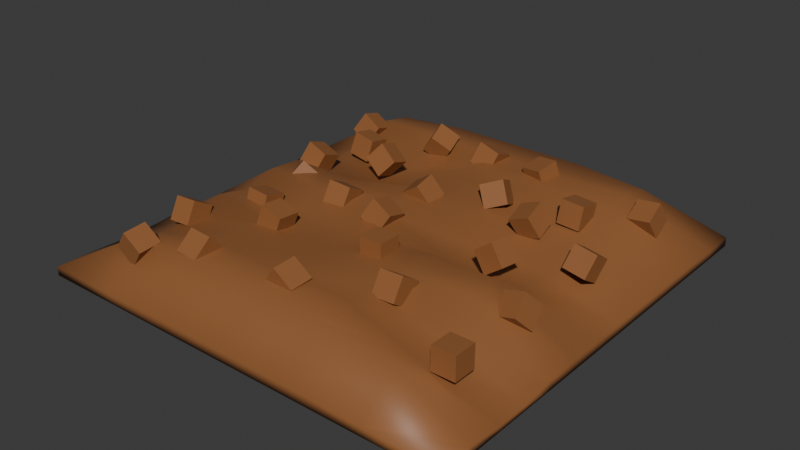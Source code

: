 # Source: Compost.blend  (saved by Blender 4.0.36; exported with 4.5.12 LTS)
import bpy
from mathutils import Matrix  # noqa: F401  (used for matrix-valued properties, if any)

bpy.ops.wm.read_factory_settings(use_empty=True)
scene = bpy.context.scene
scene.name = 'Scene'

# ---- collections
col_collection = bpy.data.collections.new('Collection'); scene.collection.children.link(col_collection)

# ---- images (referenced by path relative to the original .blend; pixels are not part of the script)
import os
ASSET_DIR = os.environ.get("B2B_ASSET_DIR", "")  # directory of the original .blend (textures are referenced by path, not embedded)
HERE = os.path.dirname(os.path.abspath(__file__))  # packed textures are extracted next to this script under _unpacked/

def load_image(name, relpath, width, height, colorspace="sRGB"):
    """Load a texture the original file referenced (path relative to the .blend, or extracted next to this script)."""
    p = next((c for c in (os.path.join(HERE, relpath), os.path.join(ASSET_DIR, relpath)) if relpath and os.path.exists(c)), "")
    if p:
        img = bpy.data.images.load(p, check_existing=True)
        img.name = name
    else:  # same state as the original file: an image datablock whose file is absent (Cycles renders it pink)
        img = bpy.data.images.new(name, width, height)
        img.source = "FILE"
        img.filepath = "//" + (relpath or name)
    img.colorspace_settings.name = colorspace
    return img
img_watered = load_image('Watered', 'Materials/Watered.png', 1024, 1024, 'sRGB')

# ---- materials (node trees are filled in below, after node groups)
mat_material = bpy.data.materials.new('Material')

# ---- material node trees
mat_material.use_nodes = True; mat_material.node_tree.nodes.clear()
_N = mat_material.node_tree.nodes; _L = mat_material.node_tree.links
n0 = _N.new('ShaderNodeBsdfPrincipled'); n0.name = 'Principled BSDF'; n0.location = (10, 300)
n0.inputs[0].default_value = (0.2962, 0.117, 0.03954, 1.0)
n0.inputs[3].default_value = 1.45
n1 = _N.new('ShaderNodeOutputMaterial'); n1.name = 'Material Output'; n1.location = (300, 300)
n2 = _N.new('ShaderNodeTexImage'); n2.name = 'Image Texture'; n2.location = (-457, 257)
n2.image = img_watered
_L.new(n0.outputs[0], n1.inputs[0])
n1.is_active_output = True

# ---- world
world_world = bpy.data.worlds.new('World'); scene.world = world_world
world_world.use_nodes = True; world_world.node_tree.nodes.clear()
_N = world_world.node_tree.nodes; _L = world_world.node_tree.links
n0 = _N.new('ShaderNodeOutputWorld'); n0.name = 'World Output'; n0.location = (300, 300)
n1 = _N.new('ShaderNodeBackground'); n1.name = 'Background'; n1.location = (10, 300)
n1.inputs[0].default_value = (0.05088, 0.05088, 0.05088, 1.0)
_L.new(n1.outputs[0], n0.inputs[0])
n0.is_active_output = True
world_world.color = (0.05088, 0.05088, 0.05088)
world_world.use_sun_shadow = False
world_world.sun_shadow_jitter_overblur = 0.0

# ---- meshes
me_cube_001 = bpy.data.meshes.new('Cube.001')
me_cube_001.from_pydata([(0.1078, -0.3706, 0.1962), (0.1078, -0.3706, 0.3026), (0.1078, -0.2642, 0.1962), (0.1078, -0.2642, 0.3026), (0.2142, -0.3706, 0.1962), (0.2142, -0.3706, 0.3026), (0.2142, -0.2642, 0.1962), (0.2142, -0.2642, 0.3026), (0.7412, -0.731, 0.1469), (0.7412, -0.731, 0.2532), (0.7412, -0.6246, 0.1469), (0.7412, -0.6246, 0.2532), (0.8476, -0.731, 0.1469), (0.8476, -0.731, 0.2532), (0.8476, -0.6246, 0.1469), (0.8476, -0.6246, 0.2532), (0.7665, -0.2911, 0.1122), (0.7341, -0.3598, 0.1866), (0.7542, -0.2108, 0.181), (0.7217, -0.2796, 0.2554), (0.8671, -0.3034, 0.1447), (0.8346, -0.3722, 0.2191), (0.8547, -0.2232, 0.2135), (0.8223, -0.2919, 0.2879), (0.7361, 0.0906, 0.1911), (0.7522, 0.146, 0.2805), (0.7315, 0.1813, 0.1357), (0.7476, 0.2367, 0.2251), (0.8412, 0.08604, 0.175), (0.8573, 0.1414, 0.2644), (0.8366, 0.1768, 0.1196), (0.8527, 0.2322, 0.209), (0.7507, 0.6363, 0.1209), (0.7365, 0.5836, 0.2123), (0.7469, 0.7286, 0.1736), (0.7327, 0.6759, 0.265), (0.8561, 0.6325, 0.1351), (0.8419, 0.5798, 0.2265), (0.8523, 0.7248, 0.1878), (0.8381, 0.6721, 0.2792), (0.1964, 0.6055, 0.2803), (0.2987, 0.581, 0.2964), (0.2169, 0.707, 0.3047), (0.3191, 0.6825, 0.3208), (0.2174, 0.6259, 0.178), (0.3197, 0.6014, 0.1941), (0.2378, 0.7274, 0.2024), (0.3401, 0.7029, 0.2185), (-0.0745, 0.5884, 0.2358), (-0.04477, 0.6263, 0.3307), (-0.08011, 0.6877, 0.1979), (-0.05038, 0.7256, 0.2927), (0.0275, 0.5828, 0.2061), (0.05723, 0.6207, 0.3009), (0.0219, 0.6821, 0.1682), (0.05163, 0.72, 0.263), (-0.02324, 0.1289, 0.1668), (-0.08203, 0.1089, 0.2533), (-0.02932, 0.2332, 0.1868), (-0.08811, 0.2133, 0.2732), (0.06523, 0.1228, 0.2256), (0.00644, 0.1029, 0.312), (0.05915, 0.2271, 0.2456), (0.0003627, 0.2072, 0.332), (-0.07971, -0.16, 0.244), (-0.02938, -0.1318, 0.3334), (-0.08696, -0.05766, 0.2158), (-0.03662, -0.02947, 0.3052), (0.01375, -0.1672, 0.1936), (0.06408, -0.1391, 0.283), (0.006501, -0.0649, 0.1655), (0.05684, -0.03672, 0.2549), (0.3564, -0.5922, 0.2321), (0.3524, -0.5339, 0.321), (0.3576, -0.5032, 0.1738), (0.3536, -0.4449, 0.2627), (0.4627, -0.591, 0.2361), (0.4587, -0.5327, 0.325), (0.4639, -0.502, 0.1778), (0.4599, -0.4437, 0.2667), (0.4555, 0.2193, 0.1658), (0.4159, 0.1837, 0.2579), (0.4484, 0.3193, 0.2013), (0.4088, 0.2837, 0.2934), (0.554, 0.2122, 0.2054), (0.5144, 0.1766, 0.2975), (0.5469, 0.3122, 0.2409), (0.5073, 0.2766, 0.3331), (-0.6391, 0.3995, 0.1909), (-0.6181, 0.4205, 0.2931), (-0.6412, 0.5038, 0.1699), (-0.6202, 0.5248, 0.2721), (-0.5348, 0.3974, 0.1699), (-0.5138, 0.4184, 0.2721), (-0.5369, 0.5017, 0.1489), (-0.5159, 0.5227, 0.2511), (-0.5477, -0.005421, 0.3107), (-0.478, 0.03416, 0.2407), (-0.6234, 0.05797, 0.2711), (-0.5537, 0.09755, 0.2011), (-0.5747, -0.08115, 0.241), (-0.505, -0.04157, 0.171), (-0.6504, -0.01776, 0.2014), (-0.5807, 0.02182, 0.1314), (-0.3839, -0.455, 0.2199), (-0.3515, -0.4456, 0.3208), (-0.3854, -0.349, 0.2105), (-0.353, -0.3396, 0.3114), (-0.2826, -0.4565, 0.1875), (-0.2502, -0.4471, 0.2884), (-0.2841, -0.3505, 0.178), (-0.2517, -0.3411, 0.279), (-0.7287, -0.6178, 0.1988), (-0.7338, -0.565, 0.291), (-0.7273, -0.5255, 0.146), (-0.7324, -0.4726, 0.2382), (-0.6224, -0.6165, 0.2039), (-0.6275, -0.5636, 0.2961), (-0.6211, -0.5241, 0.151), (-0.6262, -0.4713, 0.2433), (-0.4125, -0.8449, 0.2549), (-0.4068, -0.7672, 0.3273), (-0.4149, -0.7723, 0.1772), (-0.4092, -0.6946, 0.2496), (-0.3062, -0.8474, 0.2492), (-0.3006, -0.7697, 0.3216), (-0.3087, -0.7748, 0.1715), (-0.303, -0.6971, 0.2439), (-0.007089, -0.7751, 0.2351), (0.0564, -0.7821, 0.3202), (-0.004787, -0.669, 0.2421), (0.0587, -0.6759, 0.3272), (0.07826, -0.7728, 0.1716), (0.1417, -0.7798, 0.2567), (0.08056, -0.6667, 0.1786), (0.144, -0.6736, 0.2637), (0.6157, -0.1404, 0.2414), (0.5303, -0.1342, 0.1782), (0.6279, -0.03486, 0.2351), (0.5425, -0.02865, 0.172), (0.5535, -0.1281, 0.3268), (0.468, -0.1219, 0.2637), (0.5657, -0.0226, 0.3206), (0.4803, -0.01639, 0.2575), (-0.4326, 0.2804, 0.2613), (-0.3663, 0.314, 0.3374), (-0.4448, 0.3806, 0.2277), (-0.3785, 0.4142, 0.3038), (-0.3503, 0.2682, 0.195), (-0.284, 0.3018, 0.2711), (-0.3625, 0.3684, 0.1614), (-0.2962, 0.402, 0.2375), (0.1795, 0.3068, 0.299), (0.2698, 0.3508, 0.3341), (0.1514, 0.3996, 0.255), (0.2417, 0.4435, 0.2902), (0.2282, 0.2788, 0.2087), (0.3185, 0.3227, 0.2438), (0.2002, 0.3716, 0.1647), (0.2905, 0.4155, 0.1998), (0.532, 0.3658, 0.2105), (0.5383, 0.3859, 0.3148), (0.5314, 0.4703, 0.1904), (0.5377, 0.4904, 0.2947), (0.6382, 0.3652, 0.2041), (0.6445, 0.3853, 0.3084), (0.6376, 0.4697, 0.1841), (0.6439, 0.4898, 0.2883), (-0.2741, 0.6334, 0.1613), (-0.3555, 0.5959, 0.2186), (-0.2927, 0.7312, 0.1989), (-0.3742, 0.6936, 0.2561), (-0.2081, 0.6148, 0.2427), (-0.2896, 0.5772, 0.3), (-0.2268, 0.7125, 0.2803), (-0.3082, 0.675, 0.3375), (-0.7733, 0.5731, 0.2182), (-0.7213, 0.6031, 0.306), (-0.7814, 0.6748, 0.1881), (-0.7293, 0.7049, 0.2759), (-0.6809, 0.565, 0.1661), (-0.6288, 0.5951, 0.2539), (-0.6889, 0.6668, 0.1361), (-0.6369, 0.6968, 0.2239), (-0.7238, 0.144, 0.2112), (-0.6872, 0.1807, 0.3042), (-0.7306, 0.2437, 0.1746), (-0.6939, 0.2803, 0.2675), (-0.6242, 0.1373, 0.1746), (-0.5875, 0.1739, 0.2675), (-0.6309, 0.2369, 0.1379), (-0.5943, 0.2736, 0.2308), (-0.5719, -0.3466, 0.189), (-0.5635, -0.3173, 0.2909), (-0.5731, -0.2444, 0.1596), (-0.5647, -0.215, 0.2615), (-0.4658, -0.3478, 0.1806), (-0.4574, -0.3185, 0.2825), (-0.467, -0.2456, 0.1512), (-0.4586, -0.2162, 0.2531), (-0.3149, -0.0521, 0.183), (-0.3055, -0.1467, 0.2307), (-0.3091, -0.00378, 0.2776), (-0.2997, -0.09839, 0.3253), (-0.2091, -0.04629, 0.1735), (-0.1996, -0.1409, 0.2212), (-0.2033, 0.002028, 0.2681), (-0.1938, -0.09259, 0.3159), (-0.6934, -0.9138, 0.2046), (-0.6308, -0.9238, 0.2901), (-0.6901, -0.8079, 0.2145), (-0.6276, -0.8179, 0.3), (-0.6074, -0.9106, 0.142), (-0.5448, -0.9205, 0.2275), (-0.6042, -0.8047, 0.152), (-0.5416, -0.8146, 0.2374), (1.005, 1.005, 0.04072), (1.005, 1.005, -6.333e-06), (1.005, -1.005, 0.04072), (1.005, -1.005, -6.244e-06), (-1.005, 1.005, 0.04072), (-1.005, 1.005, -6.363e-06), (-1.005, -1.005, 0.04072), (-1.005, -1.005, -6.303e-06), (-1.005, 0.85, -6.363e-06), (-1.005, 0.6955, -6.288e-06), (-1.005, 0.5409, -6.244e-06), (-1.005, 0.3864, -6.288e-06), (-1.005, 0.2318, -6.333e-06), (-1.005, 0.07727, -6.273e-06), (-1.005, -0.07727, -6.273e-06), (-1.005, -0.2318, -6.288e-06), (-1.005, -0.3864, -6.258e-06), (-1.005, -0.5409, -6.303e-06), (-1.005, -0.6955, -6.288e-06), (-1.005, -0.85, -6.318e-06), (1.005, 0.85, 0.04072), (1.005, 0.6955, 0.04609), (1.005, 0.5409, 0.04609), (1.005, 0.3864, 0.04609), (1.005, 0.2318, 0.04609), (1.005, 0.07727, 0.04609), (1.005, -0.07727, 0.04609), (1.005, -0.2318, 0.04609), (1.005, -0.3864, 0.04609), (1.005, -0.5409, 0.02489), (1.005, -0.6955, 0.02489), (1.005, -0.85, 0.04072), (-1.005, -0.85, 0.04072), (-1.005, -0.6955, 0.03451), (-1.005, -0.5409, 0.03451), (-1.005, -0.3864, 0.04609), (-1.005, -0.2283, 0.0395), (-1.005, -0.08075, 0.04855), (-1.005, 0.07727, 0.04609), (-1.005, 0.2318, 0.04609), (-1.005, 0.3864, 0.04609), (-1.005, 0.5409, 0.04609), (-1.005, 0.6955, 0.04609), (-1.005, 0.85, 0.04072), (1.005, -0.85, -6.333e-06), (1.005, -0.6955, -6.288e-06), (1.005, -0.5409, -6.333e-06), (1.005, -0.3864, -6.333e-06), (1.005, -0.2318, -6.333e-06), (1.005, -0.07727, -6.333e-06), (1.005, 0.07727, -6.288e-06), (1.005, 0.2318, -6.348e-06), (1.005, 0.3864, -6.363e-06), (1.005, 0.5409, -6.333e-06), (1.005, 0.6955, -6.303e-06), (1.005, 0.85, -6.333e-06), (0.6697, 1.005, -6.363e-06), (0.3348, 1.005, -6.393e-06), (2.36e-07, 1.005, -6.348e-06), (-0.3348, 1.005, -6.303e-06), (-0.6697, 1.005, -6.333e-06), (0.6697, -1.005, 0.04072), (0.3348, -1.005, 0.04609), (1.376e-07, -1.005, 0.04609), (-0.3348, -1.005, 0.04609), (-0.6697, -1.005, 0.04072), (-0.6697, -1.005, -6.273e-06), (-0.3348, -1.005, -6.288e-06), (2.36e-07, -1.005, -6.288e-06), (0.3348, -1.005, -6.333e-06), (0.6697, -1.005, -6.363e-06), (-0.6697, 1.005, 0.04072), (-0.3348, 1.005, 0.04609), (2.753e-07, 1.005, 0.04609), (0.3348, 1.005, 0.04609), (0.6697, 1.005, 0.04072), (0.6697, 0.85, 0.01796), (0.3348, 0.85, 0.01796), (2.36e-07, 0.85, 0.01796), (-0.3348, 0.85, 0.01796), (-0.6697, 0.85, 0.01796), (0.6697, 0.6955, 0.01796), (0.3348, 0.6955, 0.01796), (2.065e-07, 0.6955, 0.01796), (-0.3348, 0.6955, 0.01796), (-0.6697, 0.6955, 0.01796), (0.6697, 0.5409, 0.01796), (0.3348, 0.5409, 0.01796), (2.311e-07, 0.5409, 0.01796), (-0.3348, 0.5409, 0.01796), (-0.6697, 0.5409, 0.01796), (0.6697, 0.3864, 0.01796), (0.3348, 0.3864, 0.01796), (2.175e-07, 0.3864, 0.01796), (-0.3348, 0.3864, 0.01796), (-0.6697, 0.3864, 0.01796), (0.6697, 0.2318, 0.01796), (0.3348, 0.2318, 0.01796), (2.065e-07, 0.2318, 0.01796), (-0.3348, 0.2318, 0.01796), (-0.6697, 0.2318, 0.01796), (0.6697, 0.07727, 0.01796), (0.3348, 0.07727, 0.01796), (2.016e-07, 0.07727, 0.01796), (-0.3348, 0.07727, 0.01796), (-0.6697, 0.07727, 0.01796), (0.6697, -0.07727, 0.01796), (0.3348, -0.07727, 0.01796), (1.966e-07, -0.07727, 0.01796), (-0.3348, -0.07727, 0.01796), (-0.6697, -0.07727, 0.01796), (0.6697, -0.2318, 0.01796), (0.3348, -0.2318, 0.01796), (1.868e-07, -0.2318, 0.01796), (-0.3348, -0.2318, 0.01796), (-0.6697, -0.2318, 0.01796), (0.6697, -0.3864, 0.01796), (0.3348, -0.3864, 0.01796), (1.77e-07, -0.3864, 0.01796), (-0.3348, -0.3864, 0.01796), (-0.6697, -0.3864, 0.01796), (0.6697, -0.5409, 0.01796), (0.3348, -0.5409, 0.01796), (1.671e-07, -0.5409, 0.01796), (-0.3348, -0.5409, 0.01796), (-0.6697, -0.5409, 0.01796), (0.6697, -0.6955, 0.01796), (0.3348, -0.6955, 0.01796), (1.966e-07, -0.6955, 0.01796), (-0.3348, -0.6955, 0.01796), (-0.6697, -0.6955, 0.01796), (0.6697, -0.85, 0.01796), (0.3348, -0.85, 0.01796), (1.573e-07, -0.85, 0.01796), (-0.3348, -0.85, 0.01796), (-0.6697, -0.85, 0.01796), (-0.6697, 0.85, 0.2242), (-0.3348, 0.85, 0.2514), (2.753e-07, 0.85, 0.2514), (0.3348, 0.85, 0.2514), (0.6697, 0.85, 0.2242), (-0.6697, 0.6955, 0.2514), (-0.3348, 0.6955, 0.2514), (2.556e-07, 0.6955, 0.2514), (0.3348, 0.6955, 0.2514), (0.6697, 0.6955, 0.2514), (-0.6697, 0.5409, 0.1535), (-0.3348, 0.5409, 0.1535), (2.851e-07, 0.5409, 0.2514), (0.3348, 0.5409, 0.2514), (0.6697, 0.5409, 0.2514), (-0.6697, 0.3864, 0.1535), (-0.3348, 0.3864, 0.1535), (2.458e-07, 0.3864, 0.2514), (0.3348, 0.3864, 0.1957), (0.6697, 0.3864, 0.1957), (-0.6697, 0.2318, 0.1535), (-0.3348, 0.2318, 0.1535), (2.605e-07, 0.2318, 0.2514), (0.3348, 0.2318, 0.1957), (0.6697, 0.2318, 0.1957), (-0.6697, 0.07727, 0.2514), (-0.3348, 0.07727, 0.2514), (2.556e-07, 0.07727, 0.2514), (0.3348, 0.07727, 0.1448), (0.6697, 0.07727, 0.1448), (-0.6697, -0.08075, 0.2638), (-0.3348, -0.07727, 0.2514), (2.495e-07, -0.07727, 0.2514), (0.3348, -0.07727, 0.1448), (0.6697, -0.07727, 0.1448), (-0.6697, -0.2283, 0.218), (-0.3348, -0.2318, 0.2181), (2.36e-07, -0.2318, 0.2181), (0.3348, -0.2318, 0.2514), (0.6697, -0.2318, 0.2514), (-0.6697, -0.3864, 0.2514), (-0.3348, -0.3864, 0.2181), (2.458e-07, -0.3864, 0.2181), (0.3348, -0.3864, 0.2514), (0.6697, -0.3864, 0.2514), (-0.6697, -0.5409, 0.1927), (-0.3348, -0.5409, 0.2514), (2.163e-07, -0.5409, 0.2514), (0.3348, -0.5409, 0.2514), (0.6697, -0.5409, 0.144), (-0.6697, -0.6955, 0.1927), (-0.3348, -0.6955, 0.2514), (2.507e-07, -0.6955, 0.2514), (0.3348, -0.6955, 0.2514), (0.6697, -0.6955, 0.144), (-0.6697, -0.85, 0.2242), (-0.3348, -0.85, 0.2514), (2.261e-07, -0.85, 0.2514), (0.3348, -0.85, 0.2514), (0.6697, -0.85, 0.2242)], [], [(0, 1, 3, 2), (2, 3, 7, 6), (6, 7, 5, 4), (4, 5, 1, 0), (2, 6, 4, 0), (7, 3, 1, 5), (8, 9, 11, 10), (10, 11, 15, 14), (14, 15, 13, 12), (12, 13, 9, 8), (10, 14, 12, 8), (15, 11, 9, 13), (16, 17, 19, 18), (18, 19, 23, 22), (22, 23, 21, 20), (20, 21, 17, 16), (18, 22, 20, 16), (23, 19, 17, 21), (24, 25, 27, 26), (26, 27, 31, 30), (30, 31, 29, 28), (28, 29, 25, 24), (26, 30, 28, 24), (31, 27, 25, 29), (32, 33, 35, 34), (34, 35, 39, 38), (38, 39, 37, 36), (36, 37, 33, 32), (34, 38, 36, 32), (39, 35, 33, 37), (40, 41, 43, 42), (42, 43, 47, 46), (46, 47, 45, 44), (44, 45, 41, 40), (42, 46, 44, 40), (47, 43, 41, 45), (48, 49, 51, 50), (50, 51, 55, 54), (54, 55, 53, 52), (52, 53, 49, 48), (50, 54, 52, 48), (55, 51, 49, 53), (56, 57, 59, 58), (58, 59, 63, 62), (62, 63, 61, 60), (60, 61, 57, 56), (58, 62, 60, 56), (63, 59, 57, 61), (64, 65, 67, 66), (66, 67, 71, 70), (70, 71, 69, 68), (68, 69, 65, 64), (66, 70, 68, 64), (71, 67, 65, 69), (72, 73, 75, 74), (74, 75, 79, 78), (78, 79, 77, 76), (76, 77, 73, 72), (74, 78, 76, 72), (79, 75, 73, 77), (80, 81, 83, 82), (82, 83, 87, 86), (86, 87, 85, 84), (84, 85, 81, 80), (82, 86, 84, 80), (87, 83, 81, 85), (88, 89, 91, 90), (90, 91, 95, 94), (94, 95, 93, 92), (92, 93, 89, 88), (90, 94, 92, 88), (95, 91, 89, 93), (96, 97, 99, 98), (98, 99, 103, 102), (102, 103, 101, 100), (100, 101, 97, 96), (98, 102, 100, 96), (103, 99, 97, 101), (104, 105, 107, 106), (106, 107, 111, 110), (110, 111, 109, 108), (108, 109, 105, 104), (106, 110, 108, 104), (111, 107, 105, 109), (112, 113, 115, 114), (114, 115, 119, 118), (118, 119, 117, 116), (116, 117, 113, 112), (114, 118, 116, 112), (119, 115, 113, 117), (120, 121, 123, 122), (122, 123, 127, 126), (126, 127, 125, 124), (124, 125, 121, 120), (122, 126, 124, 120), (127, 123, 121, 125), (128, 129, 131, 130), (130, 131, 135, 134), (134, 135, 133, 132), (132, 133, 129, 128), (130, 134, 132, 128), (135, 131, 129, 133), (136, 137, 139, 138), (138, 139, 143, 142), (142, 143, 141, 140), (140, 141, 137, 136), (138, 142, 140, 136), (143, 139, 137, 141), (144, 145, 147, 146), (146, 147, 151, 150), (150, 151, 149, 148), (148, 149, 145, 144), (146, 150, 148, 144), (151, 147, 145, 149), (152, 153, 155, 154), (154, 155, 159, 158), (158, 159, 157, 156), (156, 157, 153, 152), (154, 158, 156, 152), (159, 155, 153, 157), (160, 161, 163, 162), (162, 163, 167, 166), (166, 167, 165, 164), (164, 165, 161, 160), (162, 166, 164, 160), (167, 163, 161, 165), (168, 169, 171, 170), (170, 171, 175, 174), (174, 175, 173, 172), (172, 173, 169, 168), (170, 174, 172, 168), (175, 171, 169, 173), (176, 177, 179, 178), (178, 179, 183, 182), (182, 183, 181, 180), (180, 181, 177, 176), (178, 182, 180, 176), (183, 179, 177, 181), (184, 185, 187, 186), (186, 187, 191, 190), (190, 191, 189, 188), (188, 189, 185, 184), (186, 190, 188, 184), (191, 187, 185, 189), (192, 193, 195, 194), (194, 195, 199, 198), (198, 199, 197, 196), (196, 197, 193, 192), (194, 198, 196, 192), (199, 195, 193, 197), (200, 201, 203, 202), (202, 203, 207, 206), (206, 207, 205, 204), (204, 205, 201, 200), (202, 206, 204, 200), (207, 203, 201, 205), (208, 209, 211, 210), (210, 211, 215, 214), (214, 215, 213, 212), (212, 213, 209, 208), (210, 214, 212, 208), (215, 211, 209, 213), (407, 248, 222, 281), (282, 281, 222, 223), (224, 259, 220, 221), (347, 260, 219, 286), (260, 247, 218, 219), (272, 291, 216, 217), (217, 216, 236, 271), (271, 236, 237, 270), (270, 237, 238, 269), (269, 238, 239, 268), (268, 239, 240, 267), (267, 240, 241, 266), (266, 241, 242, 265), (265, 242, 243, 264), (264, 243, 244, 263), (263, 244, 245, 262), (262, 245, 246, 261), (261, 246, 247, 260), (272, 217, 271, 292), (292, 271, 270, 297), (297, 270, 269, 302), (302, 269, 268, 307), (307, 268, 267, 312), (312, 267, 266, 317), (317, 266, 265, 322), (322, 265, 264, 327), (327, 264, 263, 332), (332, 263, 262, 337), (337, 262, 261, 342), (342, 261, 260, 347), (223, 222, 248, 235), (235, 248, 249, 234), (234, 249, 250, 233), (233, 250, 251, 232), (232, 251, 252, 231), (231, 252, 253, 230), (230, 253, 254, 229), (229, 254, 255, 228), (228, 255, 256, 227), (227, 256, 257, 226), (226, 257, 258, 225), (225, 258, 259, 224), (287, 220, 259, 352), (352, 259, 258, 357), (357, 258, 257, 362), (362, 257, 256, 367), (367, 256, 255, 372), (372, 255, 254, 377), (377, 254, 253, 382), (382, 253, 252, 387), (387, 252, 251, 392), (392, 251, 250, 397), (397, 250, 249, 402), (402, 249, 248, 407), (246, 406, 411, 247), (406, 405, 410, 411), (405, 404, 409, 410), (404, 403, 408, 409), (403, 402, 407, 408), (245, 401, 406, 246), (401, 400, 405, 406), (400, 399, 404, 405), (399, 398, 403, 404), (398, 397, 402, 403), (244, 396, 401, 245), (396, 395, 400, 401), (395, 394, 399, 400), (394, 393, 398, 399), (393, 392, 397, 398), (243, 391, 396, 244), (391, 390, 395, 396), (390, 389, 394, 395), (389, 388, 393, 394), (388, 387, 392, 393), (242, 386, 391, 243), (386, 385, 390, 391), (385, 384, 389, 390), (384, 383, 388, 389), (383, 382, 387, 388), (241, 381, 386, 242), (381, 380, 385, 386), (380, 379, 384, 385), (379, 378, 383, 384), (378, 377, 382, 383), (240, 376, 381, 241), (376, 375, 380, 381), (375, 374, 379, 380), (374, 373, 378, 379), (373, 372, 377, 378), (239, 371, 376, 240), (371, 370, 375, 376), (370, 369, 374, 375), (369, 368, 373, 374), (368, 367, 372, 373), (238, 366, 371, 239), (366, 365, 370, 371), (365, 364, 369, 370), (364, 363, 368, 369), (363, 362, 367, 368), (237, 361, 366, 238), (361, 360, 365, 366), (360, 359, 364, 365), (359, 358, 363, 364), (358, 357, 362, 363), (236, 356, 361, 237), (356, 355, 360, 361), (355, 354, 359, 360), (354, 353, 358, 359), (353, 352, 357, 358), (216, 291, 356, 236), (291, 290, 355, 356), (290, 289, 354, 355), (289, 288, 353, 354), (288, 287, 352, 353), (234, 346, 351, 235), (346, 345, 350, 351), (345, 344, 349, 350), (344, 343, 348, 349), (343, 342, 347, 348), (233, 341, 346, 234), (341, 340, 345, 346), (340, 339, 344, 345), (339, 338, 343, 344), (338, 337, 342, 343), (232, 336, 341, 233), (336, 335, 340, 341), (335, 334, 339, 340), (334, 333, 338, 339), (333, 332, 337, 338), (231, 331, 336, 232), (331, 330, 335, 336), (330, 329, 334, 335), (329, 328, 333, 334), (328, 327, 332, 333), (230, 326, 331, 231), (326, 325, 330, 331), (325, 324, 329, 330), (324, 323, 328, 329), (323, 322, 327, 328), (229, 321, 326, 230), (321, 320, 325, 326), (320, 319, 324, 325), (319, 318, 323, 324), (318, 317, 322, 323), (228, 316, 321, 229), (316, 315, 320, 321), (315, 314, 319, 320), (314, 313, 318, 319), (313, 312, 317, 318), (227, 311, 316, 228), (311, 310, 315, 316), (310, 309, 314, 315), (309, 308, 313, 314), (308, 307, 312, 313), (226, 306, 311, 227), (306, 305, 310, 311), (305, 304, 309, 310), (304, 303, 308, 309), (303, 302, 307, 308), (225, 301, 306, 226), (301, 300, 305, 306), (300, 299, 304, 305), (299, 298, 303, 304), (298, 297, 302, 303), (224, 296, 301, 225), (296, 295, 300, 301), (295, 294, 299, 300), (294, 293, 298, 299), (293, 292, 297, 298), (221, 276, 296, 224), (276, 275, 295, 296), (275, 274, 294, 295), (274, 273, 293, 294), (273, 272, 292, 293), (221, 220, 287, 276), (276, 287, 288, 275), (275, 288, 289, 274), (274, 289, 290, 273), (273, 290, 291, 272), (235, 351, 282, 223), (351, 350, 283, 282), (350, 349, 284, 283), (349, 348, 285, 284), (348, 347, 286, 285), (219, 218, 277, 286), (286, 277, 278, 285), (285, 278, 279, 284), (284, 279, 280, 283), (283, 280, 281, 282), (247, 411, 277, 218), (411, 410, 278, 277), (410, 409, 279, 278), (409, 408, 280, 279), (408, 407, 281, 280)])
me_cube_001.polygons.foreach_set('use_smooth', [0, 0, 0, 0, 0, 0, 0, 0, 0, 0, 0, 0, 0, 0, 0, 0, 0, 0, 0, 0, 0, 0, 0, 0, 0, 0, 0, 0, 0, 0, 0, 0, 0, 0, 0, 0, 0, 0, 0, 0, 0, 0, 0, 0, 0, 0, 0, 0, 0, 0, 0, 0, 0, 0, 0, 0, 0, 0, 0, 0, 0, 0, 0, 0, 0, 0, 0, 0, 0, 0, 0, 0, 0, 0, 0, 0, 0, 0, 0, 0, 0, 0, 0, 0, 0, 0, 0, 0, 0, 0, 0, 0, 0, 0, 0, 0, 0, 0, 0, 0, 0, 0, 0, 0, 0, 0, 0, 0, 0, 0, 0, 0, 0, 0, 0, 0, 0, 0, 0, 0, 0, 0, 0, 0, 0, 0, 0, 0, 0, 0, 0, 0, 0, 0, 0, 0, 0, 0, 0, 0, 0, 0, 0, 0, 0, 0, 0, 0, 0, 0, 0, 0, 0, 0, 0, 0, 0, 0, 0, 0, 0, 0, 1, 1, 1, 1, 1, 1, 1, 1, 1, 1, 1, 1, 1, 1, 1, 1, 1, 1, 1, 1, 1, 1, 1, 1, 1, 1, 1, 1, 1, 1, 1, 1, 1, 1, 1, 1, 1, 1, 1, 1, 1, 1, 1, 1, 1, 1, 1, 1, 1, 1, 1, 1, 1, 1, 1, 1, 1, 1, 1, 1, 1, 1, 1, 1, 1, 1, 1, 1, 1, 1, 1, 1, 1, 1, 1, 1, 1, 1, 1, 1, 1, 1, 1, 1, 1, 1, 1, 1, 1, 1, 1, 1, 1, 1, 1, 1, 1, 1, 1, 1, 1, 1, 1, 1, 1, 1, 1, 1, 1, 1, 1, 1, 1, 1, 1, 1, 1, 1, 1, 1, 1, 1, 1, 1, 1, 1, 1, 1, 1, 1, 1, 1, 1, 1, 1, 1, 1, 1, 1, 1, 1, 1, 1, 1, 1, 1, 1, 1, 1, 1, 1, 1, 1, 1, 1, 1, 1, 1, 1, 1, 1, 1, 1, 1, 1, 1, 1, 1, 1, 1, 1, 1, 1, 1, 1, 1, 1, 1, 1, 1, 1, 1, 1, 1, 1, 1, 1, 1, 1, 1, 1, 1, 1, 1])
_uv = me_cube_001.uv_layers.new(name='UVMap')
_uv.uv.foreach_set('vector', [0.7981, 0.9177, 0.829, 0.9177, 0.829, 0.9487, 0.798, 0.9487, 0.6668, 0.8959, 0.6929, 0.8956, 0.6929, 0.9265, 0.6668, 0.9268, 0.7709, 0.9528, 0.74, 0.9528, 0.7399, 0.9219, 0.7709, 0.9219, 0.5836, 0.6944, 0.5839, 0.6727, 0.6148, 0.6727, 0.6146, 0.6944, 0.7657, 0.8615, 0.7657, 0.8925, 0.7436, 0.8931, 0.7436, 0.8622, 0.5837, 0.6506, 0.6146, 0.6506, 0.6148, 0.6727, 0.5839, 0.6727, 0.8303, 0.9172, 0.8613, 0.9172, 0.8612, 0.9482, 0.8303, 0.9482, 0.8663, 0.7854, 0.8924, 0.7851, 0.8924, 0.8161, 0.8663, 0.8164, 0.8922, 0.9169, 0.8922, 0.9479, 0.8613, 0.9479, 0.8613, 0.917, 0.6148, 0.6944, 0.615, 0.6727, 0.646, 0.6727, 0.6458, 0.6944, 0.6415, 0.729, 0.6415, 0.7599, 0.6194, 0.7605, 0.6194, 0.7296, 0.6148, 0.6506, 0.6458, 0.6506, 0.646, 0.6727, 0.615, 0.6727, 0.7698, 0.8264, 0.7405, 0.828, 0.7405, 0.7975, 0.7698, 0.7958, 0.8306, 0.9172, 0.8306, 0.8863, 0.8613, 0.8862, 0.8613, 0.9172, 0.5901, 0.7958, 0.6194, 0.7975, 0.6194, 0.828, 0.5901, 0.8264, 0.8635, 0.7526, 0.8635, 0.7216, 0.894, 0.7214, 0.894, 0.7524, 0.5571, 0.8255, 0.5571, 0.7957, 0.5866, 0.7983, 0.5866, 0.8281, 0.8341, 0.7214, 0.8635, 0.7221, 0.8635, 0.753, 0.8341, 0.7523, 0.7128, 0.893, 0.7436, 0.8931, 0.7436, 0.924, 0.7128, 0.9239, 0.8053, 0.9424, 0.8053, 0.9114, 0.8362, 0.9114, 0.8362, 0.9424, 0.896, 0.7839, 0.8652, 0.784, 0.8652, 0.7531, 0.896, 0.753, 0.6969, 0.8951, 0.6668, 0.8956, 0.6668, 0.8647, 0.6969, 0.8642, 0.7992, 0.8527, 0.7992, 0.8834, 0.769, 0.8827, 0.769, 0.8519, 0.9031, 0.8544, 0.9031, 0.8237, 0.9328, 0.8226, 0.9328, 0.8533, 0.7089, 0.8906, 0.6784, 0.891, 0.6784, 0.8601, 0.7089, 0.8597, 0.9655, 0.8853, 0.9352, 0.8858, 0.9352, 0.8549, 0.9655, 0.8544, 0.5888, 0.8597, 0.6194, 0.8601, 0.6194, 0.891, 0.5888, 0.8906, 0.6791, 0.8281, 0.7089, 0.8289, 0.7089, 0.8597, 0.6791, 0.8589, 0.7111, 0.8265, 0.7111, 0.7957, 0.7385, 0.7975, 0.7385, 0.8282, 0.828, 0.8237, 0.828, 0.8544, 0.7981, 0.8554, 0.7981, 0.8247, 0.8876, 0.7227, 0.8876, 0.7524, 0.8613, 0.7569, 0.8613, 0.7272, 0.6197, 0.8589, 0.6197, 0.828, 0.6465, 0.829, 0.6465, 0.8599, 0.9673, 0.657, 0.9673, 0.6866, 0.9454, 0.6802, 0.9454, 0.6506, 0.7122, 0.8913, 0.7122, 0.8604, 0.7381, 0.86, 0.7381, 0.8909, 0.8613, 0.8227, 0.8913, 0.8239, 0.8913, 0.8544, 0.8613, 0.8533, 0.8312, 0.8243, 0.8613, 0.8232, 0.8613, 0.8537, 0.8312, 0.8549, 0.7981, 0.8554, 0.8282, 0.8558, 0.8282, 0.8867, 0.7981, 0.8863, 0.9031, 0.8544, 0.9335, 0.8549, 0.9335, 0.8857, 0.9031, 0.8852, 0.8613, 0.8858, 0.8311, 0.8862, 0.8311, 0.8553, 0.8613, 0.8549, 0.8613, 0.8213, 0.8328, 0.8232, 0.8328, 0.7926, 0.8613, 0.7907, 0.7385, 0.7655, 0.7385, 0.7957, 0.7101, 0.7931, 0.7101, 0.7629, 0.8338, 0.7907, 0.8338, 0.7605, 0.8613, 0.7574, 0.8613, 0.7876, 0.797, 0.8266, 0.772, 0.8282, 0.772, 0.7974, 0.797, 0.7957, 0.6713, 0.7582, 0.6433, 0.7626, 0.6433, 0.7335, 0.6713, 0.729, 0.6215, 0.7956, 0.6465, 0.7972, 0.6465, 0.828, 0.6215, 0.8264, 0.8339, 0.7232, 0.8613, 0.7287, 0.8613, 0.7574, 0.8339, 0.7518, 0.7981, 0.6795, 0.7981, 0.6506, 0.8175, 0.6593, 0.8175, 0.6881, 0.9083, 0.6506, 0.9083, 0.6784, 0.884, 0.6868, 0.884, 0.6591, 0.8063, 0.8167, 0.8343, 0.8178, 0.8343, 0.8486, 0.8063, 0.8476, 0.8063, 0.7849, 0.8364, 0.7863, 0.8364, 0.8167, 0.8063, 0.8154, 0.9632, 0.8534, 0.9352, 0.8544, 0.9352, 0.8236, 0.9632, 0.8225, 0.9349, 0.786, 0.907, 0.7898, 0.907, 0.7601, 0.9349, 0.7563, 0.5836, 0.7001, 0.5836, 0.729, 0.5571, 0.7232, 0.5571, 0.6944, 0.7457, 0.7288, 0.7457, 0.6999, 0.7711, 0.6935, 0.7711, 0.7224, 0.9031, 0.8857, 0.934, 0.8858, 0.934, 0.9167, 0.9031, 0.9167, 0.7692, 0.9456, 0.7692, 0.9146, 0.8002, 0.9146, 0.8002, 0.9456, 0.6668, 0.9275, 0.636, 0.9275, 0.636, 0.8966, 0.6668, 0.8965, 0.8639, 0.8171, 0.8941, 0.8173, 0.8941, 0.8482, 0.8639, 0.848, 0.7709, 0.8597, 0.7709, 0.8906, 0.7405, 0.891, 0.7405, 0.8601, 0.587, 0.8601, 0.587, 0.891, 0.5571, 0.8907, 0.5571, 0.8597, 0.8346, 0.6876, 0.8063, 0.6889, 0.8063, 0.6582, 0.8346, 0.6568, 0.8904, 0.8205, 0.8613, 0.8227, 0.8613, 0.7924, 0.8904, 0.7902, 0.6465, 0.7959, 0.6748, 0.7972, 0.6748, 0.828, 0.6465, 0.8266, 0.5571, 0.7628, 0.5856, 0.7658, 0.5856, 0.7957, 0.5571, 0.7928, 0.7146, 0.7233, 0.7146, 0.6936, 0.7385, 0.699, 0.7385, 0.7287, 0.7068, 0.729, 0.7068, 0.7583, 0.6791, 0.7628, 0.6791, 0.7335, 0.8646, 0.8486, 0.8952, 0.8488, 0.8952, 0.8797, 0.8646, 0.8796, 0.5571, 0.8281, 0.586, 0.8289, 0.586, 0.8597, 0.5571, 0.8589, 0.8951, 0.7199, 0.8645, 0.72, 0.8645, 0.6891, 0.8951, 0.6889, 0.9328, 0.8206, 0.907, 0.8226, 0.907, 0.7918, 0.9328, 0.7898, 0.797, 0.765, 0.797, 0.7957, 0.7711, 0.7936, 0.7711, 0.7629, 0.6465, 0.7959, 0.6465, 0.7652, 0.6713, 0.7626, 0.6713, 0.7933, 0.8645, 0.6889, 0.8645, 0.7195, 0.8341, 0.7204, 0.8341, 0.6899, 0.6791, 0.6939, 0.7019, 0.699, 0.7019, 0.729, 0.6791, 0.724, 0.8652, 0.7837, 0.8348, 0.7844, 0.8348, 0.7537, 0.8652, 0.753, 0.5793, 0.6506, 0.5836, 0.673, 0.5534, 0.673, 0.549, 0.6506, 0.6465, 0.8605, 0.6465, 0.8914, 0.6241, 0.8908, 0.6241, 0.8599, 0.579, 0.6944, 0.5488, 0.6944, 0.5534, 0.673, 0.5836, 0.673, 0.8063, 0.8802, 0.8362, 0.8805, 0.8362, 0.9114, 0.8063, 0.9112, 0.9355, 0.79, 0.9632, 0.7919, 0.9632, 0.8225, 0.9355, 0.8207, 0.7992, 0.9144, 0.7692, 0.9146, 0.7692, 0.8837, 0.7992, 0.8834, 0.6194, 0.7593, 0.5953, 0.7631, 0.5953, 0.7328, 0.6194, 0.7289, 0.8218, 0.7274, 0.8218, 0.7578, 0.7981, 0.7538, 0.7981, 0.7235, 0.9415, 0.7566, 0.9415, 0.7264, 0.9638, 0.7219, 0.9638, 0.7522, 0.9352, 0.8858, 0.966, 0.8858, 0.966, 0.9168, 0.9352, 0.9167, 0.829, 0.9177, 0.7981, 0.9177, 0.7981, 0.8868, 0.829, 0.8867, 0.8921, 0.9169, 0.8613, 0.9169, 0.8613, 0.886, 0.8921, 0.8859, 0.8365, 0.8801, 0.8663, 0.8804, 0.8663, 0.9114, 0.8365, 0.9111, 0.8663, 0.7849, 0.8663, 0.8158, 0.8364, 0.8164, 0.8364, 0.7855, 0.6668, 0.8656, 0.6668, 0.8965, 0.6374, 0.896, 0.6374, 0.8651, 0.9352, 0.9168, 0.9662, 0.9168, 0.9662, 0.9477, 0.9352, 0.9477, 0.5571, 0.891, 0.5871, 0.8911, 0.5871, 0.922, 0.5571, 0.9219, 0.9341, 0.9167, 0.9341, 0.9477, 0.9031, 0.9477, 0.9031, 0.9167, 0.7436, 0.955, 0.7126, 0.955, 0.7126, 0.924, 0.7436, 0.924, 0.7399, 0.891, 0.7708, 0.891, 0.7709, 0.9219, 0.7399, 0.9219, 0.7089, 0.922, 0.678, 0.9219, 0.678, 0.891, 0.7089, 0.891, 0.7146, 0.6762, 0.7147, 0.6506, 0.7457, 0.6506, 0.7456, 0.6762, 0.593, 0.6944, 0.6194, 0.6997, 0.6194, 0.7289, 0.593, 0.7236, 0.7436, 0.8932, 0.7692, 0.8931, 0.7692, 0.9241, 0.7436, 0.9242, 0.9333, 0.6791, 0.9083, 0.6862, 0.9083, 0.6577, 0.9333, 0.6506, 0.7456, 0.6762, 0.7457, 0.6936, 0.7147, 0.6936, 0.7146, 0.6762, 0.7767, 0.6785, 0.7767, 0.6506, 0.7981, 0.6603, 0.7981, 0.6882, 0.8613, 0.6506, 0.8613, 0.6789, 0.8396, 0.6879, 0.8396, 0.6596, 0.9638, 0.79, 0.9355, 0.7859, 0.9355, 0.7566, 0.9638, 0.7607, 0.6768, 0.6506, 0.6791, 0.67, 0.6483, 0.67, 0.646, 0.6506, 0.9673, 0.6946, 0.9673, 0.7219, 0.9415, 0.7139, 0.9415, 0.6866, 0.8222, 0.8219, 0.7981, 0.8237, 0.7981, 0.7929, 0.8222, 0.791, 0.6791, 0.67, 0.6773, 0.6941, 0.6464, 0.6941, 0.6483, 0.67, 0.7447, 0.7629, 0.7698, 0.7651, 0.7698, 0.7958, 0.7447, 0.7936, 0.8063, 0.8802, 0.8063, 0.8495, 0.8365, 0.8486, 0.8365, 0.8793, 0.6465, 0.7934, 0.6214, 0.7956, 0.6214, 0.7648, 0.6465, 0.7626, 0.6791, 0.7924, 0.6791, 0.7628, 0.7078, 0.7662, 0.7078, 0.7958, 0.887, 0.7153, 0.8613, 0.7227, 0.8613, 0.6947, 0.887, 0.6873, 0.9338, 0.7218, 0.9083, 0.7133, 0.9083, 0.6862, 0.9338, 0.6947, 0.8753, 0.6895, 0.9006, 0.683, 0.9006, 0.7118, 0.8753, 0.7183, 0.7799, 0.8537, 0.7799, 0.8231, 0.81, 0.8242, 0.81, 0.8548, 0.7106, 0.7241, 0.6854, 0.7187, 0.6854, 0.6892, 0.7106, 0.6946, 0.7946, 0.8112, 0.7946, 0.7803, 0.8228, 0.7797, 0.8228, 0.8106, 0.8104, 0.7537, 0.784, 0.758, 0.784, 0.7281, 0.8104, 0.7238, 0.7779, 0.7579, 0.7515, 0.7537, 0.7515, 0.7238, 0.7779, 0.7281, 0.6668, 0.9585, 0.6359, 0.9585, 0.6359, 0.9275, 0.6668, 0.9275, 0.7093, 0.8913, 0.7381, 0.8914, 0.7381, 0.9224, 0.7093, 0.9223, 0.6775, 0.9531, 0.6465, 0.9532, 0.6465, 0.9222, 0.6775, 0.9222, 0.7978, 0.8907, 0.7723, 0.8912, 0.7723, 0.8603, 0.7978, 0.8598, 0.6194, 0.8913, 0.6194, 0.9222, 0.5935, 0.9219, 0.5935, 0.891, 0.7723, 0.8598, 0.7723, 0.8289, 0.797, 0.8282, 0.797, 0.8591, 0.6844, 0.6939, 0.6791, 0.6753, 0.7093, 0.6753, 0.7146, 0.6939, 0.8063, 0.7838, 0.8063, 0.753, 0.8348, 0.7541, 0.8348, 0.7849, 0.8613, 0.6589, 0.884, 0.6506, 0.884, 0.679, 0.8613, 0.6873, 0.6791, 0.8281, 0.6791, 0.7974, 0.7068, 0.7958, 0.7068, 0.8265, 0.7711, 0.7327, 0.7958, 0.7287, 0.7958, 0.7589, 0.7711, 0.7629, 0.7133, 0.6506, 0.7093, 0.6753, 0.6791, 0.6753, 0.6831, 0.6506, 0.8063, 0.6889, 0.8341, 0.6901, 0.8341, 0.721, 0.8063, 0.7198, 0.5892, 0.828, 0.6194, 0.8293, 0.6194, 0.8597, 0.5892, 0.8585, 0.8341, 0.7518, 0.8063, 0.753, 0.8063, 0.7221, 0.8341, 0.721, 0.8894, 0.7866, 0.8613, 0.7902, 0.8613, 0.7606, 0.8894, 0.7569, 0.9338, 0.7276, 0.9338, 0.7563, 0.907, 0.7505, 0.907, 0.7218, 0.7711, 0.7287, 0.7711, 0.7, 0.7967, 0.6935, 0.7967, 0.7222, 0.8346, 0.6568, 0.8642, 0.6575, 0.8642, 0.6884, 0.8346, 0.6877, 0.7132, 0.8615, 0.7436, 0.8622, 0.7436, 0.893, 0.7132, 0.8923, 0.8639, 0.848, 0.8343, 0.8486, 0.8343, 0.8177, 0.8639, 0.8171, 0.6194, 0.7935, 0.5909, 0.7958, 0.5909, 0.7655, 0.6194, 0.7631, 0.8262, 0.7612, 0.8262, 0.791, 0.7981, 0.7876, 0.7981, 0.7578, 0.5571, 0.7628, 0.5571, 0.733, 0.5842, 0.729, 0.5842, 0.7588, 0.6668, 0.9578, 0.6668, 0.9268, 0.6978, 0.9268, 0.6978, 0.9578, 0.8663, 0.8801, 0.896, 0.8803, 0.896, 0.9112, 0.8663, 0.9111, 0.8674, 0.9114, 0.8674, 0.9423, 0.8365, 0.9423, 0.8365, 0.9114, 0.8882, 0.8854, 0.8613, 0.8859, 0.8613, 0.855, 0.8882, 0.8544, 0.6738, 0.8602, 0.6738, 0.8911, 0.6465, 0.8906, 0.6465, 0.8597, 0.7122, 0.86, 0.7122, 0.8291, 0.7385, 0.8282, 0.7385, 0.8591, 0.7089, 0.9529, 0.6781, 0.9529, 0.6781, 0.922, 0.7089, 0.922, 0.6465, 0.8912, 0.6754, 0.8911, 0.6754, 0.9221, 0.6465, 0.9222, 0.5571, 0.922, 0.5879, 0.922, 0.5879, 0.953, 0.5571, 0.953, 0.6194, 0.9532, 0.5898, 0.9532, 0.5898, 0.9222, 0.6194, 0.9222, 0.895, 0.6571, 0.895, 0.6879, 0.8642, 0.6877, 0.8642, 0.6568, 0.6465, 0.8597, 0.6465, 0.8289, 0.6758, 0.828, 0.6758, 0.8588, 0.7458, 0.6764, 0.7457, 0.6506, 0.7767, 0.6506, 0.7767, 0.6764, 0.6194, 0.6944, 0.646, 0.7001, 0.646, 0.729, 0.6194, 0.7232, 0.7719, 0.8912, 0.7978, 0.8913, 0.7978, 0.9222, 0.7719, 0.9222, 0.8235, 0.7168, 0.7981, 0.7235, 0.7981, 0.6948, 0.8235, 0.6881, 0.7767, 0.6764, 0.7767, 0.6935, 0.7457, 0.6935, 0.7458, 0.6764, 0.8175, 0.6785, 0.8175, 0.6506, 0.8396, 0.66, 0.8396, 0.6879, 0.2108, 0.122, 0.2483, 0.02492, 0.2803, 0.02461, 0.2803, 0.122, 0.2886, 0.1221, 0.2803, 0.122, 0.2803, 0.02461, 0.2886, 0.02469, 0.4058, 0.564, 0.4176, 0.564, 0.1592, 0.1143, 0.1473, 0.1143, 0.02855, 0.498, 0.0322, 0.5955, 2.184e-08, 0.5965, 5.238e-08, 0.4991, 0.4334, 0.06956, 0.4216, 0.06956, 0.4215, 0.02461, 0.4334, 0.02461, 0.3944, 0.5117, 0.4044, 0.5116, 0.146, 0.1144, 0.136, 0.1145, 0.1756, 0.1143, 0.1638, 0.1143, 0.4221, 0.564, 0.434, 0.564, 0.434, 0.564, 0.4221, 0.564, 0.4205, 0.5191, 0.4339, 0.5191, 0.4339, 0.5191, 0.4205, 0.5191, 0.4205, 0.4741, 0.4339, 0.4741, 0.4339, 0.4741, 0.4205, 0.4741, 0.4204, 0.4292, 0.4338, 0.4292, 0.4338, 0.4292, 0.4204, 0.4292, 0.4204, 0.3842, 0.4338, 0.3842, 0.4338, 0.3842, 0.4204, 0.3842, 0.4203, 0.3393, 0.4337, 0.3393, 0.4337, 0.3393, 0.4203, 0.3393, 0.4203, 0.2943, 0.4337, 0.2943, 0.4337, 0.2943, 0.4203, 0.2943, 0.4202, 0.2494, 0.4336, 0.2494, 0.4336, 0.2494, 0.4202, 0.2494, 0.4202, 0.2044, 0.4336, 0.2044, 0.4336, 0.2044, 0.4202, 0.2044, 0.4263, 0.1595, 0.4335, 0.1595, 0.4335, 0.1595, 0.4263, 0.1595, 0.4262, 0.1145, 0.4335, 0.1145, 0.4335, 0.1145, 0.4262, 0.1145, 0.4216, 0.06956, 0.4334, 0.06956, 0.4186, 0.4869, 0.1602, 0.08964, 0.128, 0.09057, 0.3827, 0.4877, 0.3827, 0.4877, 0.128, 0.09057, 0.09578, 0.09151, 0.3505, 0.4886, 0.3505, 0.4886, 0.09578, 0.09151, 0.06358, 0.09245, 0.3183, 0.4896, 0.3183, 0.4896, 0.06358, 0.09245, 0.03139, 0.09339, 0.2861, 0.4905, 0.2861, 0.4905, 0.03139, 0.09339, 0.2576, 0.5889, 0.2539, 0.4915, 0.2539, 0.4915, 0.2576, 0.5889, 0.2254, 0.5899, 0.2217, 0.4924, 0.2217, 0.4924, 0.2254, 0.5899, 0.1932, 0.5908, 0.1895, 0.4933, 0.1895, 0.4933, 0.1932, 0.5908, 0.161, 0.5918, 0.1573, 0.4943, 0.1573, 0.4943, 0.161, 0.5918, 0.1288, 0.5927, 0.1251, 0.4952, 0.1251, 0.4952, 0.1288, 0.5927, 0.09659, 0.5936, 0.09294, 0.4962, 0.09294, 0.4962, 0.09659, 0.5936, 0.06439, 0.5946, 0.06075, 0.4971, 0.06075, 0.4971, 0.06439, 0.5946, 0.0322, 0.5955, 0.02855, 0.498, 0.4064, 0.02461, 0.4182, 0.02461, 0.4181, 0.06956, 0.4063, 0.06956, 0.4063, 0.06956, 0.4181, 0.06956, 0.4163, 0.1145, 0.4063, 0.1145, 0.4063, 0.1145, 0.4163, 0.1145, 0.4162, 0.1595, 0.4062, 0.1595, 0.4062, 0.1595, 0.4162, 0.1595, 0.4196, 0.2044, 0.4062, 0.2044, 0.4062, 0.2044, 0.4196, 0.2044, 0.4176, 0.2504, 0.4061, 0.2494, 0.4061, 0.2494, 0.4176, 0.2504, 0.4202, 0.2933, 0.4061, 0.2943, 0.4061, 0.2943, 0.4202, 0.2933, 0.4194, 0.3393, 0.406, 0.3393, 0.406, 0.3393, 0.4194, 0.3393, 0.4194, 0.3842, 0.406, 0.3842, 0.406, 0.3842, 0.4194, 0.3842, 0.4193, 0.4292, 0.4059, 0.4292, 0.4059, 0.4292, 0.4193, 0.4292, 0.4193, 0.4741, 0.4059, 0.4741, 0.4059, 0.4741, 0.4193, 0.4741, 0.4192, 0.5191, 0.4058, 0.5191, 0.4058, 0.5191, 0.4192, 0.5191, 0.4176, 0.564, 0.4058, 0.564, 0.2886, 0.122, 0.2886, 0.02461, 0.3188, 0.0249, 0.3584, 0.122, 0.3584, 0.122, 0.3188, 0.0249, 0.3501, 0.02519, 0.3944, 0.1222, 0.4506, 0.1004, 0.4925, 0.003456, 0.5245, 0.003141, 0.5026, 0.1003, 0.5026, 0.1003, 0.5245, 0.003141, 0.5566, 0.002825, 0.5347, 0.1, 0.5347, 0.1, 0.5566, 0.002825, 0.5887, 0.00251, 0.5668, 0.0997, 0.2443, 0.293, 0.2559, 0.3923, 0.2259, 0.3884, 0.1934, 0.2868, 0.1934, 0.2868, 0.2259, 0.3884, 0.1948, 0.3844, 0.1602, 0.2825, 0.6091, 0.09884, 0.653, 0.001868, 0.6855, 0.001586, 0.6491, 0.09863, 0.4502, 0.1952, 0.4688, 0.298, 0.4372, 0.2914, 0.4129, 0.1875, 0.6751, 0.09824, 0.151, 0.02586, 0.1854, 0.02557, 0.1531, 0.1227, 0.1531, 0.1227, 0.1854, 0.02557, 0.2175, 0.02525, 0.1852, 0.1223, 0.4025, 0.1982, 0.4129, 0.3007, 0.3824, 0.293, 0.3666, 0.1894, 0.3193, 0.3016, 0.3205, 0.2007, 0.3666, 0.1893, 0.3519, 0.2937, 0.3205, 0.2007, 0.3193, 0.1004, 0.3486, 0.09332, 0.3666, 0.1893, 0.1732, 0.4145, 0.1732, 0.317, 0.2053, 0.3167, 0.2053, 0.4141, 0.1732, 0.317, 0.1732, 0.2196, 0.2053, 0.2193, 0.2053, 0.3167, 0.4129, 0.1007, 0.4025, 0.1982, 0.3666, 0.1894, 0.3837, 0.09332, 0.4949, 0.09085, 0.163, 0.5124, 0.1951, 0.5121, 0.527, 0.09053, 0.163, 0.5124, 0.1412, 0.4148, 0.1732, 0.4145, 0.1951, 0.5121, 0.1412, 0.4148, 0.1412, 0.3174, 0.1732, 0.317, 0.1732, 0.4145, 0.1412, 0.3174, 0.1412, 0.2199, 0.1732, 0.2196, 0.1732, 0.317, 0.1412, 0.2199, 0.1531, 0.1227, 0.1852, 0.1223, 0.1732, 0.2196, 0.4586, 0.09112, 0.6751, 0.4879, 0.163, 0.5124, 0.4949, 0.09085, 0.6751, 0.4879, 0.6751, 0.3905, 0.1412, 0.4148, 0.163, 0.5124, 0.4759, 0.2881, 0.4688, 0.1907, 0.5061, 0.191, 0.5061, 0.2884, 0.4688, 0.1907, 0.4688, 0.09332, 0.5061, 0.09356, 0.5061, 0.191, 0.6819, 0.1957, 0.6751, 0.09824, 0.1531, 0.1227, 0.1412, 0.2199, 0.4265, 0.09143, 0.643, 0.4882, 0.6751, 0.4879, 0.4586, 0.09112, 0.643, 0.4882, 0.643, 0.3908, 0.6751, 0.3905, 0.6751, 0.4879, 0.643, 0.3908, 0.6498, 0.2935, 0.6819, 0.2931, 0.6751, 0.3905, 0.6498, 0.2935, 0.6498, 0.196, 0.6819, 0.1957, 0.6819, 0.2931, 0.4688, 0.09957, 0.4502, 0.1952, 0.4129, 0.1875, 0.4392, 0.09332, 0.2559, 0.3911, 0.2664, 0.2918, 0.3193, 0.2862, 0.2859, 0.3882, 0.2664, 0.2918, 0.2559, 0.195, 0.3087, 0.1893, 0.3193, 0.2862, 0.2559, 0.195, 0.2681, 0.09547, 0.291, 0.09332, 0.3087, 0.1893, 0.6109, 0.2937, 0.6109, 0.1963, 0.6498, 0.196, 0.6498, 0.2935, 0.6109, 0.1963, 0.6091, 0.09884, 0.6491, 0.09863, 0.6498, 0.196, 0.3624, 0.09206, 0.6006, 0.4891, 0.6327, 0.4887, 0.3944, 0.09175, 0.6006, 0.4891, 0.6006, 0.3916, 0.6327, 0.3913, 0.6327, 0.4887, 0.6006, 0.3916, 0.5789, 0.294, 0.6109, 0.2937, 0.6327, 0.3913, 0.5789, 0.294, 0.5789, 0.1966, 0.6109, 0.1963, 0.6109, 0.2937, 0.205, 0.1901, 0.1934, 0.2868, 0.1602, 0.2825, 0.175, 0.1862, 0.3303, 0.09238, 0.5582, 0.4893, 0.6006, 0.4891, 0.3624, 0.09206, 0.5582, 0.4893, 0.5582, 0.3919, 0.6006, 0.3916, 0.6006, 0.4891, 0.5582, 0.3919, 0.5468, 0.2943, 0.5789, 0.294, 0.6006, 0.3916, 0.2464, 0.09718, 0.2559, 0.1962, 0.205, 0.1901, 0.2165, 0.09332, 0.2559, 0.1962, 0.2443, 0.293, 0.1934, 0.2868, 0.205, 0.1901, 0.2982, 0.09269, 0.5261, 0.4896, 0.5582, 0.4893, 0.3303, 0.09238, 0.5261, 0.4896, 0.5261, 0.3922, 0.5582, 0.3919, 0.5582, 0.4893, 0.5261, 0.3922, 0.5147, 0.2946, 0.5468, 0.2943, 0.5582, 0.3919, 0.5147, 0.2946, 0.5347, 0.1974, 0.5668, 0.1971, 0.5468, 0.2943, 0.5347, 0.1974, 0.5347, 0.1, 0.5668, 0.0997, 0.5668, 0.1971, 0.2662, 0.09301, 0.4827, 0.4898, 0.5261, 0.4896, 0.2982, 0.09269, 0.4827, 0.4898, 0.4827, 0.3924, 0.5261, 0.3922, 0.5261, 0.4896, 0.4827, 0.3924, 0.4827, 0.295, 0.5147, 0.2946, 0.5261, 0.3922, 0.4827, 0.295, 0.5026, 0.1977, 0.5347, 0.1974, 0.5147, 0.2946, 0.5026, 0.1977, 0.5026, 0.1003, 0.5347, 0.1, 0.5347, 0.1974, 0.2341, 0.09332, 0.4506, 0.4901, 0.4827, 0.4898, 0.2662, 0.09301, 0.4506, 0.4901, 0.4506, 0.3927, 0.4827, 0.3924, 0.4827, 0.4898, 0.4506, 0.3927, 0.4506, 0.2953, 0.4827, 0.295, 0.4827, 0.3924, 0.4506, 0.2953, 0.4506, 0.1979, 0.5026, 0.1977, 0.4827, 0.295, 0.4506, 0.1979, 0.4506, 0.1004, 0.5026, 0.1003, 0.5026, 0.1977, 0.6264, 0.09017, 0.3584, 0.5117, 0.3944, 0.5119, 0.6577, 0.09045, 0.3584, 0.5117, 0.3642, 0.4142, 0.3944, 0.4145, 0.3944, 0.5119, 0.4186, 0.393, 0.4186, 0.2956, 0.4506, 0.2953, 0.4506, 0.3927, 0.4186, 0.2956, 0.4186, 0.1982, 0.4506, 0.1979, 0.4506, 0.2953, 0.3642, 0.2194, 0.3584, 0.122, 0.3944, 0.1222, 0.3944, 0.2197, 0.5962, 0.08987, 0.2886, 0.5117, 0.3584, 0.5117, 0.6264, 0.09017, 0.2886, 0.5117, 0.2898, 0.4143, 0.3642, 0.4142, 0.3584, 0.5117, 0.2898, 0.4143, 0.2898, 0.3168, 0.3642, 0.3168, 0.3642, 0.4142, 0.2898, 0.3168, 0.2898, 0.2194, 0.3642, 0.2194, 0.3642, 0.3168, 0.2898, 0.2194, 0.2886, 0.122, 0.3584, 0.122, 0.3642, 0.2194, 0.06439, 0.01032, 0.06075, 0.1076, 0.02855, 0.1085, 0.0322, 0.01126, 0.06075, 0.1076, 0.06075, 0.205, 0.02855, 0.2059, 0.02855, 0.1085, 0.06075, 0.205, 0.06075, 0.3023, 0.02855, 0.3033, 0.02855, 0.2059, 0.06075, 0.3023, 0.06075, 0.3997, 0.02855, 0.4007, 0.02855, 0.3033, 0.06075, 0.3997, 0.06075, 0.4971, 0.02855, 0.498, 0.02855, 0.4007, 0.09659, 0.009386, 0.09294, 0.1066, 0.06075, 0.1076, 0.06439, 0.01032, 0.09294, 0.1066, 0.09294, 0.204, 0.06075, 0.205, 0.06075, 0.1076, 0.09294, 0.204, 0.09294, 0.3014, 0.06075, 0.3023, 0.06075, 0.205, 0.09294, 0.3014, 0.09294, 0.3988, 0.06075, 0.3997, 0.06075, 0.3023, 0.09294, 0.3988, 0.09294, 0.4962, 0.06075, 0.4971, 0.06075, 0.3997, 0.1288, 0.008447, 0.1251, 0.1057, 0.09294, 0.1066, 0.09659, 0.009386, 0.1251, 0.1057, 0.1251, 0.2031, 0.09294, 0.204, 0.09294, 0.1066, 0.1251, 0.2031, 0.1251, 0.3005, 0.09294, 0.3014, 0.09294, 0.204, 0.1251, 0.3005, 0.1251, 0.3978, 0.09294, 0.3988, 0.09294, 0.3014, 0.1251, 0.3978, 0.1251, 0.4952, 0.09294, 0.4962, 0.09294, 0.3988, 0.161, 0.007509, 0.1573, 0.1048, 0.1251, 0.1057, 0.1288, 0.008447, 0.1573, 0.1048, 0.1573, 0.2021, 0.1251, 0.2031, 0.1251, 0.1057, 0.1573, 0.2021, 0.1573, 0.2995, 0.1251, 0.3005, 0.1251, 0.2031, 0.1573, 0.2995, 0.1573, 0.3969, 0.1251, 0.3978, 0.1251, 0.3005, 0.1573, 0.3969, 0.1573, 0.4943, 0.1251, 0.4952, 0.1251, 0.3978, 0.1932, 0.00657, 0.1895, 0.1038, 0.1573, 0.1048, 0.161, 0.007509, 0.1895, 0.1038, 0.1895, 0.2012, 0.1573, 0.2021, 0.1573, 0.1048, 0.1895, 0.2012, 0.1895, 0.2986, 0.1573, 0.2995, 0.1573, 0.2021, 0.1895, 0.2986, 0.1895, 0.396, 0.1573, 0.3969, 0.1573, 0.2995, 0.1895, 0.396, 0.1895, 0.4933, 0.1573, 0.4943, 0.1573, 0.3969, 0.2254, 0.005631, 0.2217, 0.1029, 0.1895, 0.1038, 0.1932, 0.00657, 0.2217, 0.1029, 0.2217, 0.2003, 0.1895, 0.2012, 0.1895, 0.1038, 0.2217, 0.2003, 0.2217, 0.2976, 0.1895, 0.2986, 0.1895, 0.2012, 0.2217, 0.2976, 0.2217, 0.395, 0.1895, 0.396, 0.1895, 0.2986, 0.2217, 0.395, 0.2217, 0.4924, 0.1895, 0.4933, 0.1895, 0.396, 0.2576, 0.004693, 0.2539, 0.102, 0.2217, 0.1029, 0.2254, 0.005631, 0.2539, 0.102, 0.2539, 0.1993, 0.2217, 0.2003, 0.2217, 0.1029, 0.2539, 0.1993, 0.2539, 0.2967, 0.2217, 0.2976, 0.2217, 0.2003, 0.2539, 0.2967, 0.2539, 0.3941, 0.2217, 0.395, 0.2217, 0.2976, 0.2539, 0.3941, 0.2539, 0.4915, 0.2217, 0.4924, 0.2217, 0.395, 0.2898, 0.003754, 0.2861, 0.101, 0.2539, 0.102, 0.2576, 0.004693, 0.2861, 0.101, 0.2861, 0.1984, 0.2539, 0.1993, 0.2539, 0.102, 0.2861, 0.1984, 0.2861, 0.2958, 0.2539, 0.2967, 0.2539, 0.1993, 0.2861, 0.2958, 0.2861, 0.3931, 0.2539, 0.3941, 0.2539, 0.2967, 0.2861, 0.3931, 0.2861, 0.4905, 0.2539, 0.4915, 0.2539, 0.3941, 0.322, 0.002816, 0.3183, 0.1001, 0.2861, 0.101, 0.2898, 0.003754, 0.3183, 0.1001, 0.3183, 0.1975, 0.2861, 0.1984, 0.2861, 0.101, 0.3183, 0.1975, 0.3183, 0.2948, 0.2861, 0.2958, 0.2861, 0.1984, 0.3183, 0.2948, 0.3183, 0.3922, 0.2861, 0.3931, 0.2861, 0.2958, 0.3183, 0.3922, 0.3183, 0.4896, 0.2861, 0.4905, 0.2861, 0.3931, 0.3542, 0.001877, 0.3505, 0.09914, 0.3183, 0.1001, 0.322, 0.002816, 0.3505, 0.09914, 0.3505, 0.1965, 0.3183, 0.1975, 0.3183, 0.1001, 0.3505, 0.1965, 0.3505, 0.2939, 0.3183, 0.2948, 0.3183, 0.1975, 0.3505, 0.2939, 0.3505, 0.3913, 0.3183, 0.3922, 0.3183, 0.2948, 0.3505, 0.3913, 0.3505, 0.4886, 0.3183, 0.4896, 0.3183, 0.3922, 0.3864, 0.0009386, 0.3827, 0.0982, 0.3505, 0.09914, 0.3542, 0.001877, 0.3827, 0.0982, 0.3827, 0.1956, 0.3505, 0.1965, 0.3505, 0.09914, 0.3827, 0.1956, 0.3827, 0.293, 0.3505, 0.2939, 0.3505, 0.1965, 0.3827, 0.293, 0.3827, 0.3903, 0.3505, 0.3913, 0.3505, 0.2939, 0.3827, 0.3903, 0.3827, 0.4877, 0.3505, 0.4886, 0.3505, 0.3913, 0.4186, -1.631e-08, 0.4186, 0.09738, 0.3827, 0.0982, 0.3864, 0.0009386, 0.4186, 0.09738, 0.4186, 0.1948, 0.3827, 0.1956, 0.3827, 0.0982, 0.4186, 0.1948, 0.4186, 0.2921, 0.3827, 0.293, 0.3827, 0.1956, 0.4186, 0.2921, 0.4186, 0.3895, 0.3827, 0.3903, 0.3827, 0.293, 0.4186, 0.3895, 0.4186, 0.4869, 0.3827, 0.4877, 0.3827, 0.3903, 0.3944, 0.02472, 0.4044, 0.02461, 0.4044, 0.122, 0.3944, 0.1221, 0.3944, 0.1221, 0.4044, 0.122, 0.4057, 0.2194, 0.3944, 0.2195, 0.3944, 0.2195, 0.4057, 0.2194, 0.4057, 0.3168, 0.3944, 0.3169, 0.3944, 0.3169, 0.4057, 0.3168, 0.4057, 0.4142, 0.3944, 0.4143, 0.3944, 0.4143, 0.4057, 0.4142, 0.4044, 0.5116, 0.3944, 0.5117, 0.0322, 0.01126, 0.02855, 0.1085, 1.748e-08, 0.1096, 1.388e-08, 0.0122, 0.6249, 0.09107, 0.6249, 0.1885, 0.5962, 0.1879, 0.5962, 0.09045, 0.6249, 0.1885, 0.6249, 0.2859, 0.5962, 0.2853, 0.5962, 0.1879, 0.6249, 0.2859, 0.6249, 0.3833, 0.5962, 0.3827, 0.5962, 0.2853, 0.6249, 0.3833, 0.6249, 0.4807, 0.5962, 0.4801, 0.5962, 0.3827, 0.5962, 0.08995, 0.5879, 0.08987, 0.2803, 0.5117, 0.2886, 0.5118, 0.2886, 0.5118, 0.2803, 0.5117, 0.2792, 0.4143, 0.2886, 0.4143, 0.2886, 0.4143, 0.2792, 0.4143, 0.2792, 0.3168, 0.2886, 0.3169, 0.2886, 0.3169, 0.2792, 0.3168, 0.2792, 0.2194, 0.2886, 0.2195, 0.2886, 0.2195, 0.2792, 0.2194, 0.2803, 0.122, 0.2886, 0.1221, 0.5558, 0.09018, 0.2108, 0.5116, 0.2803, 0.5117, 0.5879, 0.08987, 0.2108, 0.5116, 0.2053, 0.4141, 0.2792, 0.4143, 0.2803, 0.5117, 0.2053, 0.4141, 0.2053, 0.3167, 0.2792, 0.3168, 0.2792, 0.4143, 0.2053, 0.3167, 0.2053, 0.2193, 0.2792, 0.2194, 0.2792, 0.3168, 0.2053, 0.2193, 0.2108, 0.122, 0.2803, 0.122, 0.2792, 0.2194])
me_cube_001.materials.append(mat_material)
me_cube_001.update()

# ---- objects
ob_cube_001 = bpy.data.objects.new('Cube.001', me_cube_001)

# ---- transforms, parenting, visibility, modifiers, constraints
ob_cube_001.location = (0.0, 0.0, 0.0)

# ---- collection membership
col_collection.objects.link(ob_cube_001)

# ---- scene / render settings (as saved in the file)
scene.frame_start = 1; scene.frame_end = 250; scene.frame_set(1)
scene.render.engine = 'CYCLES'
scene.cycles.samples = 10
scene.cycles.sampling_pattern = 'TABULATED_SOBOL'
scene.cycles.bake_type = 'DIFFUSE'
bpy.context.view_layer.update()

# ---- added for rendering (the .blend has no active camera and no usable light): camera, sun
cam_auto = bpy.data.cameras.new('AutoCamera')
cam_auto.lens = 50.0
cam_auto.sensor_width = 36.0
cam_auto.clip_end = 1000.0
ob_auto_camera = bpy.data.objects.new('AutoCamera', cam_auto)
scene.collection.objects.link(ob_auto_camera)
ob_auto_camera.location = (2.6473, -3.17676, 2.28661)
ob_auto_camera.rotation_euler = (1.09748, -7.21219e-08, 0.694738)
scene.camera = ob_auto_camera
light_auto_sun = bpy.data.lights.new('AutoSun', 'SUN')
light_auto_sun.energy = 3.0
light_auto_sun.angle = 0.0523599
ob_auto_sun = bpy.data.objects.new('AutoSun', light_auto_sun)
scene.collection.objects.link(ob_auto_sun)
ob_auto_sun.rotation_euler = (0.872665, 0.174533, 0.523599)
bpy.context.view_layer.update()
